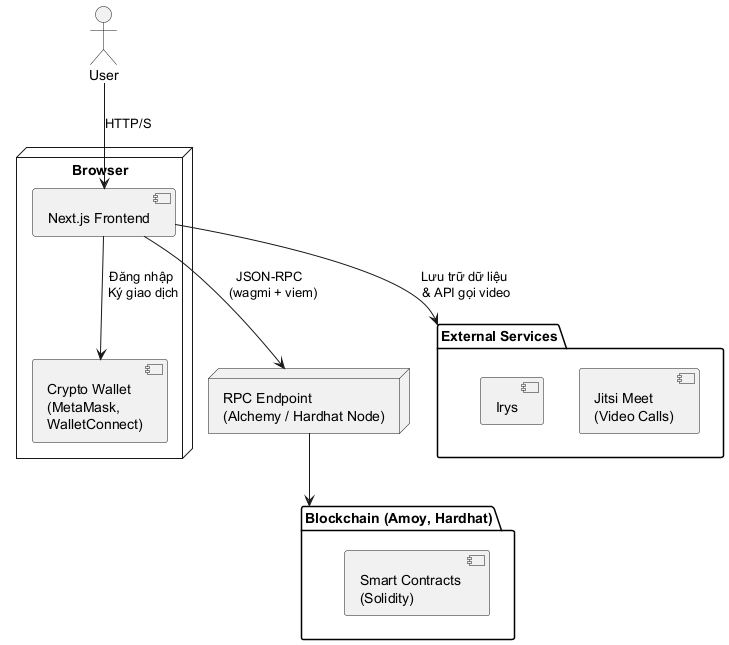

The diagram above was rendered by PlantUML. Its source (embedded in the PNG):
@startuml
actor User

node "Browser" {
    component "Next.js Frontend" as frontend
    component "Crypto Wallet\n(MetaMask,\nWalletConnect)" as wallet
}

package "Blockchain (Amoy, Hardhat)" as blokchain {
    component "Smart Contracts \n(Solidity)"
}

node "RPC Endpoint\n(Alchemy / Hardhat Node)" as RPC

package "External Services" as external_service {
    component "Jitsi Meet\n(Video Calls)" as Jitsi
    component "Irys" as offchain
}


User --> frontend : HTTP/S

frontend --> wallet : Đăng nhập\n Ký giao dịch
frontend --> RPC : JSON-RPC \n (wagmi + viem)
frontend --> external_service : Lưu trữ dữ liệu\n & API gọi video

RPC --> blokchain 


@enduml